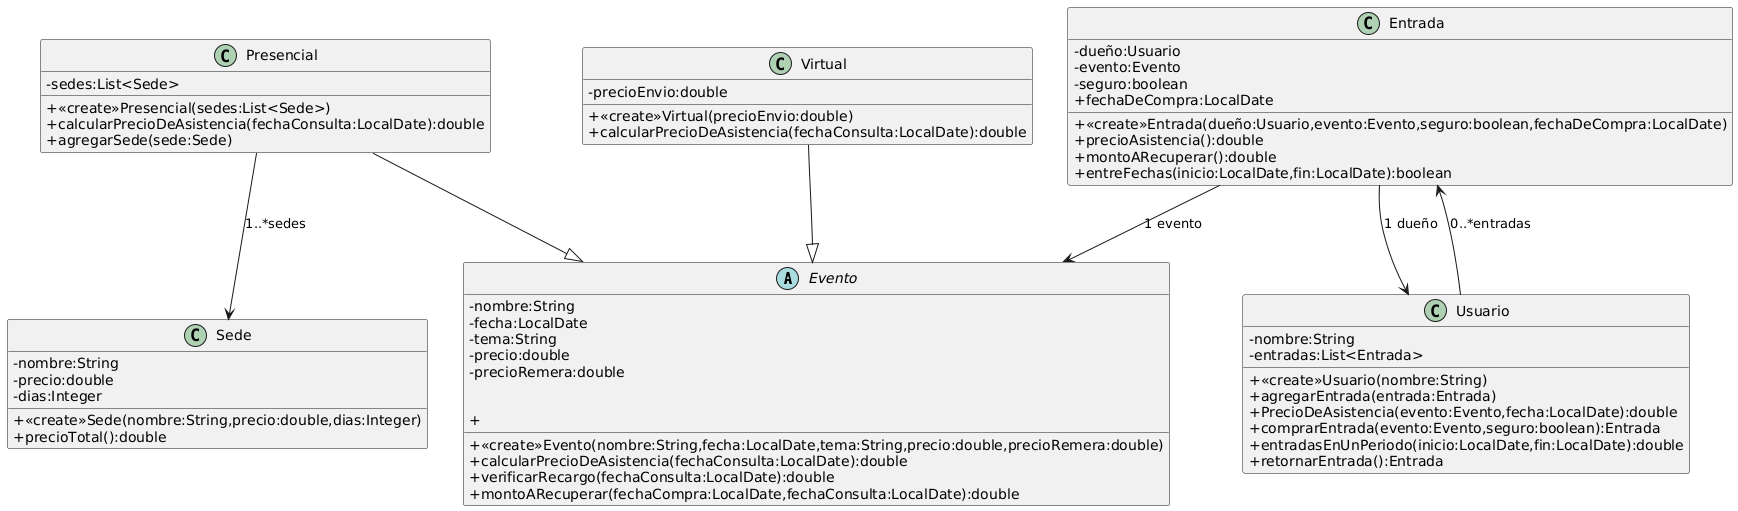

The diagram above was rendered by PlantUML. Its source (embedded in the PNG):
@startuml
skinparam classAttributeIconSize 0

abstract Evento{
-nombre:String
-fecha:LocalDate
-tema:String
-precio:double
-precioRemera:double


+<<create>>Evento(nombre:String,fecha:LocalDate,tema:String,precio:double,precioRemera:double)
+calcularPrecioDeAsistencia(fechaConsulta:LocalDate):double
+verificarRecargo(fechaConsulta:LocalDate):double
+montoARecuperar(fechaCompra:LocalDate,fechaConsulta:LocalDate):double
+
}

class Presencial{
-sedes:List<Sede>

+<<create>>Presencial(sedes:List<Sede>)
+calcularPrecioDeAsistencia(fechaConsulta:LocalDate):double
+agregarSede(sede:Sede)
}

class Virtual{
-precioEnvio:double

+<<create>>Virtual(precioEnvio:double)
+calcularPrecioDeAsistencia(fechaConsulta:LocalDate):double
}

class Sede{
-nombre:String
-precio:double
-dias:Integer

+<<create>>Sede(nombre:String,precio:double,dias:Integer)
+precioTotal():double
}

class Usuario{
-nombre:String
-entradas:List<Entrada>

+<<create>>Usuario(nombre:String)
+agregarEntrada(entrada:Entrada)
+PrecioDeAsistencia(evento:Evento,fecha:LocalDate):double
+comprarEntrada(evento:Evento,seguro:boolean):Entrada
+entradasEnUnPeriodo(inicio:LocalDate,fin:LocalDate):double
+retornarEntrada():Entrada
}

class Entrada{
-dueño:Usuario
-evento:Evento
-seguro:boolean
+fechaDeCompra:LocalDate

+<<create>>Entrada(dueño:Usuario,evento:Evento,seguro:boolean,fechaDeCompra:LocalDate)
+precioAsistencia():double
+montoARecuperar():double
+entreFechas(inicio:LocalDate,fin:LocalDate):boolean
}

Presencial--|>Evento
Virtual--|>Evento

Presencial-->Sede:1..*sedes
Usuario-->Entrada:0..*entradas
Entrada-->Evento:1 evento
Entrada-->Usuario:1 dueño
@enduml